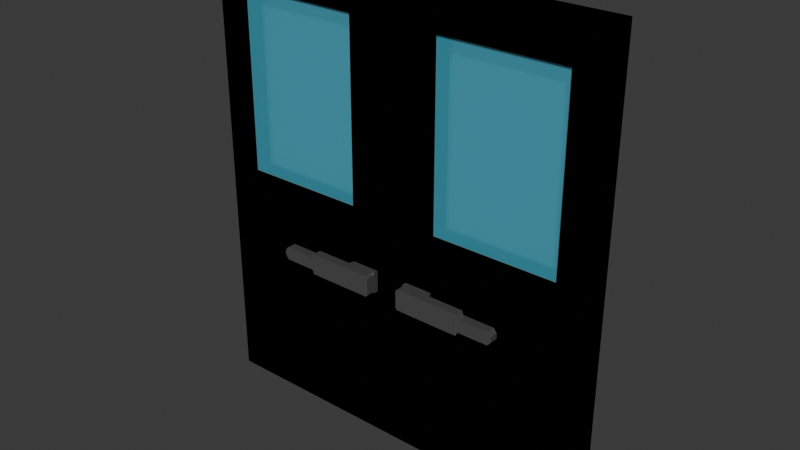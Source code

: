 # Source: buro_door.blend  (saved by Blender 4.3.34; exported with 4.5.12 LTS)
import bpy
from mathutils import Matrix  # noqa: F401  (used for matrix-valued properties, if any)

bpy.ops.wm.read_factory_settings(use_empty=True)
scene = bpy.context.scene
scene.name = 'Scene'

# ---- collections
col_collection = bpy.data.collections.new('Collection'); scene.collection.children.link(col_collection)

# ---- materials (node trees are filled in below, after node groups)
mat_glass = bpy.data.materials.new('glass')
mat_glass.diffuse_color = (0.5556, 0.8, 0.218, 1.0)
mat_wood = bpy.data.materials.new('wood')
mat_wood.diffuse_color = (0.7977, 0.8, 0.2259, 1.0)
mat_handle = bpy.data.materials.new('handle')
mat_handle.diffuse_color = (0.8, 0.04765, 0.112, 1.0)

# ---- material node trees
mat_glass.use_nodes = True; mat_glass.node_tree.nodes.clear()
_N = mat_glass.node_tree.nodes; _L = mat_glass.node_tree.links
n0 = _N.new('ShaderNodeBsdfPrincipled'); n0.name = 'Principled BSDF'; n0.location = (10, 300)
n0.inputs[0].default_value = (0.09674, 0.5986, 0.8002, 1.0)
n0.inputs[2].default_value = 0.0
n0.inputs[4].default_value = 0.3761
n1 = _N.new('ShaderNodeOutputMaterial'); n1.name = 'Material Output'; n1.location = (300, 300)
_L.new(n0.outputs[0], n1.inputs[0])
n1.is_active_output = True
mat_wood.use_nodes = True; mat_wood.node_tree.nodes.clear()
_N = mat_wood.node_tree.nodes; _L = mat_wood.node_tree.links
n0 = _N.new('ShaderNodeBsdfPrincipled'); n0.name = 'Principled BSDF'; n0.location = (10, 300)
n0.inputs[0].default_value = (0.2823, 0.1198, 0.02647, 1.0)
n1 = _N.new('ShaderNodeOutputMaterial'); n1.name = 'Material Output'; n1.location = (300, 300)
_L.new(n0.outputs[0], n1.inputs[0])
n1.is_active_output = True
mat_handle.use_nodes = True; mat_handle.node_tree.nodes.clear()
_N = mat_handle.node_tree.nodes; _L = mat_handle.node_tree.links
n0 = _N.new('ShaderNodeBsdfPrincipled'); n0.name = 'Principled BSDF'; n0.location = (10, 300)
n0.inputs[0].default_value = (0.2211, 0.2211, 0.2211, 1.0)
n0.inputs[1].default_value = 0.6789
n0.inputs[2].default_value = 0.3073
n1 = _N.new('ShaderNodeOutputMaterial'); n1.name = 'Material Output'; n1.location = (300, 300)
_L.new(n0.outputs[0], n1.inputs[0])
n1.is_active_output = True

# ---- world
world_world = bpy.data.worlds.new('World'); scene.world = world_world
world_world.use_nodes = True; world_world.node_tree.nodes.clear()
_N = world_world.node_tree.nodes; _L = world_world.node_tree.links
n0 = _N.new('ShaderNodeOutputWorld'); n0.name = 'World Output'; n0.location = (300, 300)
n1 = _N.new('ShaderNodeBackground'); n1.name = 'Background'; n1.location = (10, 300)
n1.inputs[0].default_value = (0.05088, 0.05088, 0.05088, 1.0)
_L.new(n1.outputs[0], n0.inputs[0])
n0.is_active_output = True
world_world.color = (0.05088, 0.05088, 0.05088)
world_world.sun_shadow_jitter_overblur = 0.0

# ---- meshes
me_cube_001 = bpy.data.meshes.new('Cube.001')
me_cube_001.from_pydata([(1.7, -0.1, -1.9), (1.7, -0.1, 1.9), (1.7, 0.1, -1.9), (1.7, 0.1, 1.9), (1.7, 0.1, -0.5807), (1.7, -0.1, -0.5807), (1.7, 0.1, -0.4023), (1.7, -0.1, -0.4023), (0.0, 0.1, -1.9), (0.0, 0.1, 1.9), (0.0, -0.1, -1.9), (0.0, -0.1, 1.9), (0.0, -0.1, -0.5807), (0.0, 0.1, -0.5807), (0.0, -0.1, -0.4023), (0.0, 0.1, -0.4023), (0.1401, 0.1, 1.9), (0.1401, -0.1, -1.9), (0.1401, 0.1, -0.5807), (0.1401, 0.1, -0.4023), (0.1401, 0.1, -1.9), (0.1401, -0.1, 1.9), (0.1401, -0.1, -0.5807), (0.1401, -0.1, -0.4023), (0.3791, 0.1, 1.9), (0.3791, -0.1, -1.9), (0.3791, 0.1, -0.5807), (0.3791, 0.1, -0.4023), (0.3791, 0.1, -1.9), (0.3791, -0.1, 1.9), (0.3791, -0.1, -0.5807), (0.3791, -0.1, -0.4023), (0.1401, 0.1, 0.06468), (0.1401, -0.1, 0.06468), (0.0, 0.1, 0.06468), (0.0, -0.1, 0.06468), (1.7, -0.1, 0.06468), (1.7, 0.1, 0.06468), (0.3648, -0.1455, -0.5807), (0.3791, -0.1438, -0.5807), (0.1545, -0.1455, -0.5807), (0.1401, -0.1455, -0.5647), (0.1401, -0.1438, -0.5807), (0.3648, -0.1455, -0.4023), (0.3934, -0.1447, -0.4023), (0.1545, -0.1455, -0.4023), (0.1401, -0.1438, -0.4023), (0.1401, -0.1455, -0.4183), (0.3648, -0.2226, -0.5807), (0.3934, -0.2234, -0.5807), (0.1545, -0.2226, -0.5807), (0.1545, -0.2234, -0.5647), (0.1401, -0.2226, -0.5647), (0.3648, -0.2226, -0.4023), (0.3934, -0.2234, -0.4023), (0.1545, -0.2226, -0.4023), (0.1401, -0.2226, -0.4183), (0.1545, -0.2234, -0.4183), (0.9836, -0.1464, -0.4357), (1.013, -0.1482, -0.4684), (1.013, -0.1482, -0.5146), (0.9836, -0.1464, -0.5473), (1.013, -0.2199, -0.4684), (0.9836, -0.2216, -0.4357), (0.9836, -0.2216, -0.5473), (1.013, -0.2199, -0.5146), (0.7153, -0.1464, -0.4357), (0.7094, -0.1467, -0.4224), (0.7094, -0.1467, -0.5606), (0.7094, -0.1455, -0.5473), (0.7094, -0.2213, -0.4224), (0.7094, -0.2226, -0.4357), (0.7153, -0.2216, -0.5473), (0.7094, -0.2213, -0.5606), (0.7094, -0.1464, -0.4155), (0.7031, -0.1447, -0.4031), (0.7035, -0.1437, -0.5807), (0.7094, -0.1464, -0.5675), (0.7035, -0.2234, -0.4023), (0.7094, -0.2217, -0.4155), (0.7094, -0.2217, -0.5675), (0.7035, -0.2234, -0.5807), (0.3791, -0.1, 0.06468), (0.3791, 0.1, 0.06468), (0.1401, 0.1, 1.579), (1.7, 0.1, 1.579), (0.1401, -0.1, 1.579), (0.0, -0.1, 1.579), (0.3791, 0.1, 1.579), (1.7, -0.1, 1.579), (0.0, 0.1, 1.579), (0.3791, -0.1, 1.579), (1.438, 0.1, 1.9), (1.438, -0.1, -1.9), (1.438, 0.1, -0.5807), (1.438, 0.1, -0.4023), (1.438, 0.1, -1.9), (1.438, -0.1, 1.9), (1.438, -0.1, -0.5807), (1.438, -0.1, -0.4023), (1.438, 0.1, 0.06468), (1.438, -0.1, 0.06468), (1.438, -0.1, 1.579), (1.438, 0.1, 1.579), (1.438, -0.07046, 0.06468), (0.3791, -0.07046, 0.06468), (0.3791, -0.07046, 1.579), (1.438, -0.07046, 1.579), (0.3791, 0.08024, 1.579), (0.3791, 0.08024, 0.06468), (1.438, 0.08024, 0.06468), (1.438, 0.08024, 1.579)], [], [(103, 92, 3, 85), (85, 3, 1, 89), (96, 2, 0, 93), (2, 4, 5, 0), (96, 94, 4, 2), (4, 6, 7, 5), (94, 95, 6, 4), (22, 23, 14, 12), (17, 22, 12, 10), (16, 9, 11, 21), (86, 21, 11, 87), (91, 29, 21, 86), (24, 16, 21, 29), (25, 30, 22, 17), (31, 23, 46, 44), (13, 15, 19, 18), (8, 13, 18, 20), (8, 20, 17, 10), (90, 9, 16, 84), (98, 99, 31, 30), (93, 98, 30, 25), (92, 24, 29, 97), (102, 97, 29, 91), (18, 19, 27, 26), (20, 18, 26, 28), (20, 28, 25, 17), (84, 16, 24, 88), (49, 54, 57, 51), (49, 39, 76, 81), (44, 54, 78, 75), (47, 41, 52, 56), (19, 32, 83, 27), (23, 22, 42, 46), (54, 49, 81, 78), (22, 30, 39, 42), (43, 45, 55, 53), (30, 31, 44, 39), (66, 71, 63, 58), (39, 44, 75, 76), (72, 69, 61, 64), (71, 72, 64, 63), (70, 67, 74, 79), (68, 73, 80, 77), (60, 59, 62, 65), (72, 71, 78, 81), (40, 41, 42), (45, 46, 47), (50, 51, 52), (55, 56, 57), (38, 40, 42, 39), (44, 46, 45, 43), (46, 42, 41, 47), (49, 51, 50, 48), (53, 55, 57, 54), (56, 52, 51, 57), (47, 56, 55, 45), (54, 44, 43, 53), (40, 50, 52, 41), (39, 49, 48, 38), (40, 38, 48, 50), (59, 60, 61, 58), (63, 64, 65, 62), (62, 59, 58, 63), (60, 65, 64, 61), (66, 69, 76, 75), (79, 74, 75, 78), (77, 80, 81, 76), (71, 66, 67, 70), (69, 72, 73, 68), (74, 67, 66, 75), (68, 77, 76, 69), (80, 73, 72, 81), (70, 79, 78, 71), (69, 66, 58, 61), (99, 101, 82, 31), (15, 34, 32, 19), (31, 82, 33, 23), (23, 33, 35, 14), (6, 37, 36, 7), (95, 100, 37, 6), (32, 84, 88, 83), (102, 91, 106, 107), (34, 90, 84, 32), (82, 91, 86, 33), (33, 86, 87, 35), (37, 85, 89, 36), (100, 103, 85, 37), (88, 103, 111, 108), (36, 89, 102, 101), (27, 83, 100, 95), (7, 36, 101, 99), (89, 1, 97, 102), (3, 92, 97, 1), (0, 5, 98, 93), (5, 7, 99, 98), (26, 27, 95, 94), (28, 26, 94, 96), (28, 96, 93, 25), (88, 24, 92, 103), (104, 107, 106, 105), (91, 82, 105, 106), (82, 101, 104, 105), (101, 102, 107, 104), (109, 108, 111, 110), (83, 88, 108, 109), (103, 100, 110, 111), (100, 83, 109, 110)])
me_cube_001.polygons.foreach_set('material_index', [1, 1, 1, 1, 1, 1, 1, 1, 1, 1, 1, 1, 1, 1, 2, 1, 1, 1, 1, 1, 1, 1, 1, 1, 1, 1, 1, 2, 2, 2, 2, 1, 2, 2, 2, 2, 2, 2, 2, 2, 2, 2, 2, 2, 2, 2, 2, 2, 2, 2, 2, 2, 2, 2, 2, 2, 2, 2, 2, 2, 2, 2, 2, 2, 0, 2, 2, 2, 2, 2, 2, 0, 2, 2, 1, 1, 1, 1, 1, 1, 1, 1, 1, 1, 1, 1, 1, 1, 1, 1, 1, 1, 1, 1, 1, 1, 1, 1, 1, 0, 1, 1, 1, 0, 1, 1, 1])
_uv = me_cube_001.uv_layers.new(name='UVMap')
_uv.uv.foreach_set('vector', [0.6094, 0.4844, 0.625, 0.4844, 0.625, 0.5, 0.6094, 0.5, 0.6094, 0.5, 0.625, 0.5, 0.625, 0.75, 0.6094, 0.75, 0.3594, 0.5, 0.375, 0.5, 0.375, 0.75, 0.3594, 0.75, 0.375, 0.5, 0.5, 0.5, 0.5, 0.75, 0.375, 0.75, 0.375, 0.4844, 0.5, 0.4844, 0.5, 0.5, 0.375, 0.5, 0.5, 0.5, 0.5625, 0.5, 0.5625, 0.75, 0.5, 0.75, 0.5, 0.4844, 0.5625, 0.4844, 0.5625, 0.5, 0.5, 0.5, 0.5, 0.8125, 0.5625, 0.8125, 0.5625, 0.875, 0.5, 0.875, 0.375, 0.8125, 0.5, 0.8125, 0.5, 0.875, 0.375, 0.875, 0.6875, 0.5, 0.75, 0.5, 0.75, 0.75, 0.6875, 0.75, 0.6094, 0.8125, 0.625, 0.8125, 0.625, 0.875, 0.6094, 0.875, 0.6094, 0.7812, 0.625, 0.7812, 0.625, 0.8125, 0.6094, 0.8125, 0.6562, 0.5, 0.6875, 0.5, 0.6875, 0.75, 0.6562, 0.75, 0.375, 0.7812, 0.5, 0.7812, 0.5, 0.8125, 0.375, 0.8125, 0.5625, 0.7812, 0.5625, 0.8125, 0.5625, 0.8125, 0.5625, 0.7794, 0.5, 0.375, 0.5625, 0.375, 0.5625, 0.4375, 0.5, 0.4375, 0.375, 0.375, 0.5, 0.375, 0.5, 0.4375, 0.375, 0.4375, 0.25, 0.5, 0.3125, 0.5, 0.3125, 0.75, 0.25, 0.75, 0.6094, 0.375, 0.625, 0.375, 0.625, 0.4375, 0.6094, 0.4375, 0.5, 0.7656, 0.5625, 0.7656, 0.5625, 0.7812, 0.5, 0.7812, 0.375, 0.7656, 0.5, 0.7656, 0.5, 0.7812, 0.375, 0.7812, 0.6406, 0.5, 0.6562, 0.5, 0.6562, 0.75, 0.6406, 0.75, 0.6094, 0.7656, 0.625, 0.7656, 0.625, 0.7812, 0.6094, 0.7812, 0.5, 0.4375, 0.5625, 0.4375, 0.5625, 0.4688, 0.5, 0.4688, 0.375, 0.4375, 0.5, 0.4375, 0.5, 0.4688, 0.375, 0.4688, 0.3125, 0.5, 0.3438, 0.5, 0.3438, 0.75, 0.3125, 0.75, 0.6094, 0.4375, 0.625, 0.4375, 0.625, 0.4688, 0.6094, 0.4688, 0.5, 0.7794, 0.5625, 0.7794, 0.5569, 0.8106, 0.5056, 0.8106, 0.5, 0.7812, 0.5, 0.7812, 0.5, 0.7812, 0.5, 0.7812, 0.5625, 0.7812, 0.5625, 0.7812, 0.5625, 0.7812, 0.5625, 0.7812, 0.5569, 0.8125, 0.5056, 0.8125, 0.5056, 0.8125, 0.5569, 0.8125, 0.5625, 0.4375, 0.5938, 0.4375, 0.5938, 0.4688, 0.5625, 0.4688, 0.5625, 0.8125, 0.5, 0.8125, 0.5, 0.8125, 0.5625, 0.8125, 0.5625, 0.7812, 0.5, 0.7812, 0.5, 0.7812, 0.5625, 0.7812, 0.5, 0.8125, 0.5, 0.7812, 0.5, 0.7812, 0.5, 0.8125, 0.5625, 0.7831, 0.5625, 0.8106, 0.5625, 0.8106, 0.5625, 0.7831, 0.5, 0.7812, 0.5625, 0.7812, 0.5625, 0.7812, 0.5, 0.7813, 0.5508, 0.7812, 0.5508, 0.7812, 0.5508, 0.7812, 0.5508, 0.7812, 0.5, 0.7812, 0.5625, 0.7812, 0.5622, 0.7812, 0.4997, 0.7812, 0.5117, 0.7812, 0.5117, 0.7812, 0.5117, 0.7812, 0.5117, 0.7812, 0.5508, 0.7812, 0.5117, 0.7812, 0.5117, 0.7812, 0.5508, 0.7812, 0.5554, 0.7812, 0.5554, 0.7812, 0.5579, 0.7812, 0.5579, 0.7812, 0.5071, 0.7812, 0.5071, 0.7813, 0.5046, 0.7812, 0.5046, 0.7812, 0.5231, 0.7812, 0.5394, 0.7812, 0.5394, 0.7812, 0.5231, 0.7812, 0.5117, 0.7812, 0.5508, 0.7812, 0.5625, 0.7812, 0.5, 0.7812, 0.5, 0.8106, 0.5056, 0.8125, 0.5, 0.8125, 0.5625, 0.8106, 0.5625, 0.8125, 0.5569, 0.8125, 0.5, 0.8106, 0.5056, 0.8106, 0.5056, 0.8125, 0.5625, 0.8106, 0.5569, 0.8125, 0.5569, 0.8106, 0.5, 0.7831, 0.5, 0.8106, 0.5, 0.8125, 0.5, 0.7812, 0.5625, 0.7794, 0.5625, 0.8125, 0.5625, 0.8106, 0.5625, 0.7831, 0.5625, 0.8125, 0.5, 0.8125, 0.5056, 0.8125, 0.5569, 0.8125, 0.5, 0.7794, 0.5056, 0.8106, 0.5, 0.8106, 0.5, 0.7831, 0.5625, 0.7831, 0.5625, 0.8106, 0.5569, 0.8106, 0.5625, 0.7794, 0.5569, 0.8125, 0.5056, 0.8125, 0.5056, 0.8106, 0.5569, 0.8106, 0.5569, 0.8125, 0.5569, 0.8125, 0.5625, 0.8106, 0.5625, 0.8106, 0.5625, 0.7812, 0.5625, 0.7812, 0.5625, 0.7831, 0.5625, 0.7831, 0.5, 0.8106, 0.5, 0.8106, 0.5056, 0.8125, 0.5056, 0.8125, 0.5, 0.7812, 0.5, 0.7812, 0.5, 0.7831, 0.5, 0.7831, 0.5, 0.8106, 0.5, 0.7831, 0.5, 0.7831, 0.5, 0.8106, 0.5394, 0.7812, 0.5231, 0.7812, 0.5117, 0.7812, 0.5508, 0.7812, 0.5508, 0.7812, 0.5117, 0.7812, 0.5231, 0.7812, 0.5394, 0.7812, 0.5394, 0.7812, 0.5394, 0.7812, 0.5508, 0.7812, 0.5508, 0.7812, 0.5231, 0.7812, 0.5231, 0.7812, 0.5117, 0.7812, 0.5117, 0.7812, 0.5508, 0.7812, 0.5117, 0.7812, 0.5, 0.7813, 0.5622, 0.7812, 0.5579, 0.7812, 0.5579, 0.7812, 0.5625, 0.7812, 0.5625, 0.7812, 0.5046, 0.7812, 0.5046, 0.7812, 0.5, 0.7812, 0.5, 0.7812, 0.5508, 0.7812, 0.5508, 0.7812, 0.5554, 0.7812, 0.5554, 0.7812, 0.5117, 0.7812, 0.5117, 0.7812, 0.5071, 0.7813, 0.5071, 0.7812, 0.5579, 0.7812, 0.5554, 0.7812, 0.5508, 0.7812, 0.5622, 0.7812, 0.5071, 0.7812, 0.5046, 0.7812, 0.5, 0.7813, 0.5117, 0.7812, 0.5046, 0.7812, 0.5071, 0.7813, 0.5117, 0.7812, 0.5, 0.7812, 0.5554, 0.7812, 0.5579, 0.7812, 0.5625, 0.7812, 0.5508, 0.7812, 0.5117, 0.7812, 0.5508, 0.7812, 0.5508, 0.7812, 0.5117, 0.7812, 0.5625, 0.7656, 0.5938, 0.7656, 0.5938, 0.7812, 0.5625, 0.7812, 0.5625, 0.375, 0.5938, 0.375, 0.5938, 0.4375, 0.5625, 0.4375, 0.5625, 0.7812, 0.5938, 0.7812, 0.5938, 0.8125, 0.5625, 0.8125, 0.5625, 0.8125, 0.5938, 0.8125, 0.5938, 0.875, 0.5625, 0.875, 0.5625, 0.5, 0.5938, 0.5, 0.5938, 0.75, 0.5625, 0.75, 0.5625, 0.4844, 0.5938, 0.4844, 0.5938, 0.5, 0.5625, 0.5, 0.5938, 0.4375, 0.6094, 0.4375, 0.6094, 0.4688, 0.5938, 0.4688, 0.6094, 0.7656, 0.6094, 0.7812, 0.6094, 0.7812, 0.6094, 0.7656, 0.5938, 0.375, 0.6094, 0.375, 0.6094, 0.4375, 0.5938, 0.4375, 0.5938, 0.7812, 0.6094, 0.7812, 0.6094, 0.8125, 0.5938, 0.8125, 0.5938, 0.8125, 0.6094, 0.8125, 0.6094, 0.875, 0.5938, 0.875, 0.5938, 0.5, 0.6094, 0.5, 0.6094, 0.75, 0.5938, 0.75, 0.5938, 0.4844, 0.6094, 0.4844, 0.6094, 0.5, 0.5938, 0.5, 0.6094, 0.4688, 0.6094, 0.4844, 0.6094, 0.4844, 0.6094, 0.4688, 0.5938, 0.75, 0.6094, 0.75, 0.6094, 0.7656, 0.5938, 0.7656, 0.5625, 0.4688, 0.5938, 0.4688, 0.5938, 0.4844, 0.5625, 0.4844, 0.5625, 0.75, 0.5938, 0.75, 0.5938, 0.7656, 0.5625, 0.7656, 0.6094, 0.75, 0.625, 0.75, 0.625, 0.7656, 0.6094, 0.7656, 0.625, 0.5, 0.6406, 0.5, 0.6406, 0.75, 0.625, 0.75, 0.375, 0.75, 0.5, 0.75, 0.5, 0.7656, 0.375, 0.7656, 0.5, 0.75, 0.5625, 0.75, 0.5625, 0.7656, 0.5, 0.7656, 0.5, 0.4688, 0.5625, 0.4688, 0.5625, 0.4844, 0.5, 0.4844, 0.375, 0.4688, 0.5, 0.4688, 0.5, 0.4844, 0.375, 0.4844, 0.3438, 0.5, 0.3594, 0.5, 0.3594, 0.75, 0.3438, 0.75, 0.6094, 0.4688, 0.625, 0.4688, 0.625, 0.4844, 0.6094, 0.4844, 0.5938, 0.7656, 0.6094, 0.7656, 0.6094, 0.7812, 0.5938, 0.7812, 0.6094, 0.7812, 0.5938, 0.7812, 0.5938, 0.7812, 0.6094, 0.7812, 0.5938, 0.7812, 0.5938, 0.7656, 0.5938, 0.7656, 0.5938, 0.7812, 0.5938, 0.7656, 0.6094, 0.7656, 0.6094, 0.7656, 0.5938, 0.7656, 0.5938, 0.4688, 0.6094, 0.4688, 0.6094, 0.4844, 0.5938, 0.4844, 0.5938, 0.4688, 0.6094, 0.4688, 0.6094, 0.4688, 0.5938, 0.4688, 0.6094, 0.4844, 0.5938, 0.4844, 0.5938, 0.4844, 0.6094, 0.4844, 0.5938, 0.4844, 0.5938, 0.4688, 0.5938, 0.4688, 0.5938, 0.4844])
me_cube_001.materials.append(mat_glass)
me_cube_001.materials.append(mat_wood)
me_cube_001.materials.append(mat_handle)
me_cube_001.update()

# ---- objects
ob_buro_door_rigid = bpy.data.objects.new('buro_door-rigid', me_cube_001)

# ---- transforms, parenting, visibility, modifiers, constraints
ob_buro_door_rigid.location = (0.0, 0.0, 0.0)
_m = ob_buro_door_rigid.modifiers.new('Mirror', 'MIRROR')
_m.use_axis = (True, True, False)
_m.use_clip = True

# ---- collection membership
scene.collection.objects.link(ob_buro_door_rigid)

# ---- scene / render settings (as saved in the file)
scene.frame_start = 1; scene.frame_end = 250; scene.frame_set(1)
scene.render.engine = 'BLENDER_EEVEE_NEXT'
bpy.context.view_layer.update()

# ---- added for rendering (the .blend has no active camera and no usable light): camera, sun
cam_auto = bpy.data.cameras.new('AutoCamera')
cam_auto.lens = 50.0
cam_auto.sensor_width = 36.0
cam_auto.clip_end = 1000.0
ob_auto_camera = bpy.data.objects.new('AutoCamera', cam_auto)
scene.collection.objects.link(ob_auto_camera)
ob_auto_camera.location = (4.73581, -5.68298, 3.78865)
ob_auto_camera.rotation_euler = (1.09748, -7.21219e-08, 0.694738)
scene.camera = ob_auto_camera
light_auto_sun = bpy.data.lights.new('AutoSun', 'SUN')
light_auto_sun.energy = 3.0
light_auto_sun.angle = 0.0523599
ob_auto_sun = bpy.data.objects.new('AutoSun', light_auto_sun)
scene.collection.objects.link(ob_auto_sun)
ob_auto_sun.rotation_euler = (0.872665, 0.174533, 0.523599)
bpy.context.view_layer.update()
